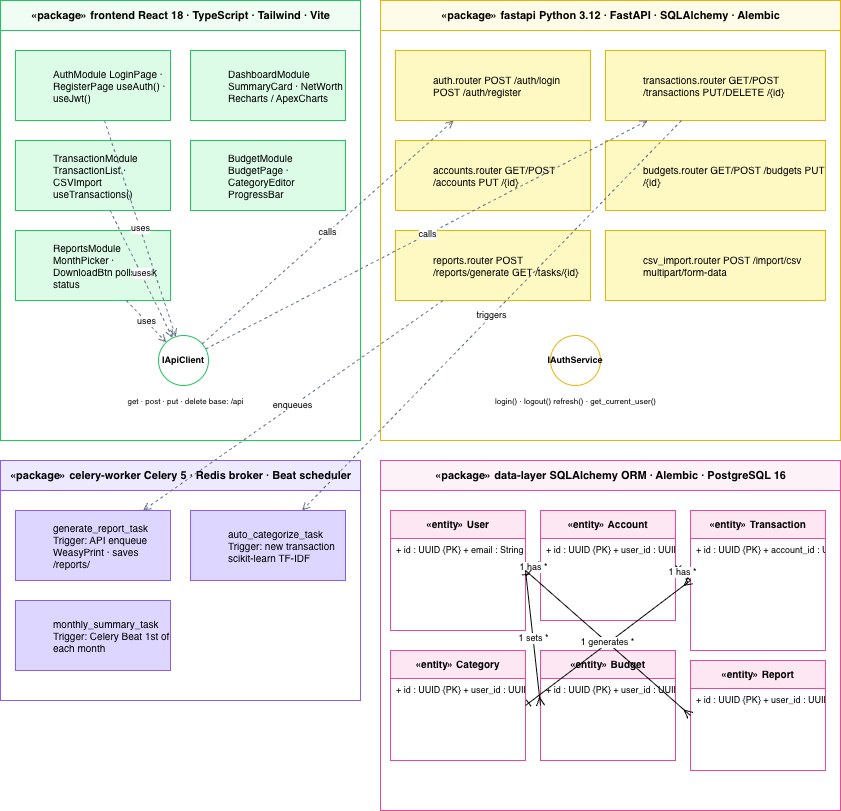

The diagram above was exported from draw.io. Its source (the exported page's mxGraphModel, read from the mxfile embedded in the PNG):
<mxGraphModel dx="1633" dy="816" grid="1" gridSize="10" guides="1" tooltips="1" connect="1" arrows="1" fold="1" page="1" pageScale="1" pageWidth="1169" pageHeight="827" math="0" shadow="0">
  <root>
    <mxCell id="0" />
    <mxCell id="1" parent="0" />
    <mxCell id="pkg_fe" parent="1" style="swimlane;startSize=30;html=1;fillColor=#f0fdf4;strokeColor=#22c55e;fontStyle=1;fontSize=11;" value="«package» frontend React 18 · TypeScript · Tailwind · Vite" vertex="1">
      <mxGeometry height="440" width="360" x="10" y="10" as="geometry" />
    </mxCell>
    <mxCell id="pkg_be" parent="1" style="swimlane;startSize=30;html=1;fillColor=#fefce8;strokeColor=#eab308;fontStyle=1;fontSize=11;" value="«package» fastapi Python 3.12 · FastAPI · SQLAlchemy · Alembic" vertex="1">
      <mxGeometry height="440" width="460" x="390" y="10" as="geometry" />
    </mxCell>
    <mxCell id="pkg_cel" parent="1" style="swimlane;startSize=30;html=1;fillColor=#ede9fe;strokeColor=#8b5cf6;fontStyle=1;fontSize=11;" value="«package» celery-worker Celery 5 · Redis broker · Beat scheduler" vertex="1">
      <mxGeometry height="240" width="360" x="10" y="470" as="geometry" />
    </mxCell>
    <mxCell id="pkg_dat" parent="1" style="swimlane;startSize=30;html=1;fillColor=#fdf2f8;strokeColor=#ec4899;fontStyle=1;fontSize=11;" value="«package» data-layer SQLAlchemy ORM · Alembic · PostgreSQL 16" vertex="1">
      <mxGeometry height="350" width="460" x="390" y="470" as="geometry" />
    </mxCell>
    <mxCell id="cmp_auth" parent="1" style="shape=mxgraph.uml.component2;align=left;spacingLeft=36;whiteSpace=wrap;html=1;fillColor=#dcfce7;strokeColor=#22c55e;fontSize=10;" value="AuthModule LoginPage · RegisterPage useAuth() · useJwt()" vertex="1">
      <mxGeometry height="70" width="155" x="25" y="60" as="geometry" />
    </mxCell>
    <mxCell id="cmp_dash" parent="1" style="shape=mxgraph.uml.component2;align=left;spacingLeft=36;whiteSpace=wrap;html=1;fillColor=#dcfce7;strokeColor=#22c55e;fontSize=10;" value="DashboardModule SummaryCard · NetWorth Recharts / ApexCharts" vertex="1">
      <mxGeometry height="70" width="155" x="200" y="60" as="geometry" />
    </mxCell>
    <mxCell id="cmp_tx" parent="1" style="shape=mxgraph.uml.component2;align=left;spacingLeft=36;whiteSpace=wrap;html=1;fillColor=#dcfce7;strokeColor=#22c55e;fontSize=10;" value="TransactionModule TransactionList · CSVImport useTransactions()" vertex="1">
      <mxGeometry height="70" width="155" x="25" y="150" as="geometry" />
    </mxCell>
    <mxCell id="cmp_bud" parent="1" style="shape=mxgraph.uml.component2;align=left;spacingLeft=36;whiteSpace=wrap;html=1;fillColor=#dcfce7;strokeColor=#22c55e;fontSize=10;" value="BudgetModule BudgetPage · CategoryEditor ProgressBar" vertex="1">
      <mxGeometry height="70" width="155" x="200" y="150" as="geometry" />
    </mxCell>
    <mxCell id="cmp_rep" parent="1" style="shape=mxgraph.uml.component2;align=left;spacingLeft=36;whiteSpace=wrap;html=1;fillColor=#dcfce7;strokeColor=#22c55e;fontSize=10;" value="ReportsModule MonthPicker · DownloadBtn polls task status" vertex="1">
      <mxGeometry height="70" width="155" x="25" y="240" as="geometry" />
    </mxCell>
    <mxCell id="if_api" parent="1" style="ellipse;whiteSpace=wrap;html=1;aspect=fixed;fillColor=#ffffff;strokeColor=#22c55e;fontSize=9;fontStyle=1;" value="IApiClient" vertex="1">
      <mxGeometry height="50" width="50" x="168" y="345" as="geometry" />
    </mxCell>
    <mxCell id="if_api_lbl" parent="1" style="text;html=1;fontSize=8;align=center;fillColor=none;strokeColor=none;" value="get · post · put · delete base: /api" vertex="1">
      <mxGeometry height="30" width="110" x="140" y="400" as="geometry" />
    </mxCell>
    <mxCell id="rtr_auth" parent="1" style="shape=mxgraph.uml.component2;align=left;spacingLeft=36;whiteSpace=wrap;html=1;fillColor=#fef9c3;strokeColor=#eab308;fontSize=10;" value="auth.router POST /auth/login POST /auth/register" vertex="1">
      <mxGeometry height="70" width="195" x="405" y="60" as="geometry" />
    </mxCell>
    <mxCell id="rtr_tx" parent="1" style="shape=mxgraph.uml.component2;align=left;spacingLeft=36;whiteSpace=wrap;html=1;fillColor=#fef9c3;strokeColor=#eab308;fontSize=10;" value="transactions.router GET/POST /transactions PUT/DELETE /{id}" vertex="1">
      <mxGeometry height="70" width="220" x="615" y="60" as="geometry" />
    </mxCell>
    <mxCell id="rtr_acc" parent="1" style="shape=mxgraph.uml.component2;align=left;spacingLeft=36;whiteSpace=wrap;html=1;fillColor=#fef9c3;strokeColor=#eab308;fontSize=10;" value="accounts.router GET/POST /accounts PUT /{id}" vertex="1">
      <mxGeometry height="70" width="195" x="405" y="150" as="geometry" />
    </mxCell>
    <mxCell id="rtr_bud" parent="1" style="shape=mxgraph.uml.component2;align=left;spacingLeft=36;whiteSpace=wrap;html=1;fillColor=#fef9c3;strokeColor=#eab308;fontSize=10;" value="budgets.router GET/POST /budgets PUT /{id}" vertex="1">
      <mxGeometry height="70" width="220" x="615" y="150" as="geometry" />
    </mxCell>
    <mxCell id="rtr_rep" parent="1" style="shape=mxgraph.uml.component2;align=left;spacingLeft=36;whiteSpace=wrap;html=1;fillColor=#fef9c3;strokeColor=#eab308;fontSize=10;" value="reports.router POST /reports/generate GET /tasks/{id}" vertex="1">
      <mxGeometry height="70" width="195" x="405" y="240" as="geometry" />
    </mxCell>
    <mxCell id="rtr_csv" parent="1" style="shape=mxgraph.uml.component2;align=left;spacingLeft=36;whiteSpace=wrap;html=1;fillColor=#fef9c3;strokeColor=#eab308;fontSize=10;" value="csv_import.router POST /import/csv multipart/form-data" vertex="1">
      <mxGeometry height="70" width="220" x="615" y="240" as="geometry" />
    </mxCell>
    <mxCell id="if_auth" parent="1" style="ellipse;whiteSpace=wrap;html=1;aspect=fixed;fillColor=#ffffff;strokeColor=#eab308;fontSize=9;fontStyle=1;" value="IAuthService" vertex="1">
      <mxGeometry height="50" width="50" x="560" y="345" as="geometry" />
    </mxCell>
    <mxCell id="if_auth_lbl" parent="1" style="text;html=1;fontSize=8;align=center;fillColor=none;strokeColor=none;" value="login() · logout() refresh() · get_current_user()" vertex="1">
      <mxGeometry height="30" width="110" x="530" y="400" as="geometry" />
    </mxCell>
    <mxCell id="tsk_pdf" parent="1" style="shape=mxgraph.uml.component2;align=left;spacingLeft=36;whiteSpace=wrap;html=1;fillColor=#ddd6fe;strokeColor=#8b5cf6;fontSize=10;" value="generate_report_task Trigger: API enqueue WeasyPrint · saves /reports/" vertex="1">
      <mxGeometry height="70" width="155" x="25" y="520" as="geometry" />
    </mxCell>
    <mxCell id="tsk_cat" parent="1" style="shape=mxgraph.uml.component2;align=left;spacingLeft=36;whiteSpace=wrap;html=1;fillColor=#ddd6fe;strokeColor=#8b5cf6;fontSize=10;" value="auto_categorize_task Trigger: new transaction scikit-learn TF-IDF" vertex="1">
      <mxGeometry height="70" width="155" x="200" y="520" as="geometry" />
    </mxCell>
    <mxCell id="tsk_sum" parent="1" style="shape=mxgraph.uml.component2;align=left;spacingLeft=36;whiteSpace=wrap;html=1;fillColor=#ddd6fe;strokeColor=#8b5cf6;fontSize=10;" value="monthly_summary_task Trigger: Celery Beat 1st of each month" vertex="1">
      <mxGeometry height="70" width="155" x="25" y="610" as="geometry" />
    </mxCell>
    <mxCell id="cls_user" parent="1" style="swimlane;fontStyle=1;align=center;startSize=28;fillColor=#fce7f3;strokeColor=#ec4899;fontSize=10;" value="«entity» User" vertex="1">
      <mxGeometry height="120" width="135" x="400" y="520" as="geometry" />
    </mxCell>
    <mxCell id="cls_user_a" parent="cls_user" style="text;strokeColor=none;fillColor=none;align=left;verticalAlign=top;spacingLeft=4;overflow=hidden;fontSize=9;" value="+ id : UUID  {PK} + email : String  {unique} - hashed_password : String + is_active : Boolean = true + created_at : DateTime" vertex="1">
      <mxGeometry height="92" width="135" y="28" as="geometry" />
    </mxCell>
    <mxCell id="cls_acc" parent="1" style="swimlane;fontStyle=1;align=center;startSize=28;fillColor=#fce7f3;strokeColor=#ec4899;fontSize=10;" value="«entity» Account" vertex="1">
      <mxGeometry height="110" width="135" x="550" y="520" as="geometry" />
    </mxCell>
    <mxCell id="cls_acc_a" parent="cls_acc" style="text;strokeColor=none;fillColor=none;align=left;verticalAlign=top;spacingLeft=4;overflow=hidden;fontSize=9;" value="+ id : UUID  {PK} + user_id : UUID  {FK} + name : String + type : AccountType + balance : Decimal" vertex="1">
      <mxGeometry height="82" width="135" y="28" as="geometry" />
    </mxCell>
    <mxCell id="cls_tx" parent="1" style="swimlane;fontStyle=1;align=center;startSize=28;fillColor=#fce7f3;strokeColor=#ec4899;fontSize=10;" value="«entity» Transaction" vertex="1">
      <mxGeometry height="140" width="135" x="700" y="520" as="geometry" />
    </mxCell>
    <mxCell id="cls_tx_a" parent="cls_tx" style="text;strokeColor=none;fillColor=none;align=left;verticalAlign=top;spacingLeft=4;overflow=hidden;fontSize=9;" value="+ id : UUID  {PK} + account_id : UUID  {FK} + category_id : UUID  {FK} + amount : Decimal + type : TransactionType + date : Date + note : String" vertex="1">
      <mxGeometry height="112" width="135" y="28" as="geometry" />
    </mxCell>
    <mxCell id="cls_cat" parent="1" style="swimlane;fontStyle=1;align=center;startSize=28;fillColor=#fce7f3;strokeColor=#ec4899;fontSize=10;" value="«entity» Category" vertex="1">
      <mxGeometry height="110" width="135" x="400" y="660" as="geometry" />
    </mxCell>
    <mxCell id="cls_cat_a" parent="cls_cat" style="text;strokeColor=none;fillColor=none;align=left;verticalAlign=top;spacingLeft=4;overflow=hidden;fontSize=9;" value="+ id : UUID  {PK} + user_id : UUID  {FK} + name : String + icon : String + color : String" vertex="1">
      <mxGeometry height="82" width="135" y="28" as="geometry" />
    </mxCell>
    <mxCell id="cls_bud" parent="1" style="swimlane;fontStyle=1;align=center;startSize=28;fillColor=#fce7f3;strokeColor=#ec4899;fontSize=10;" value="«entity» Budget" vertex="1">
      <mxGeometry height="110" width="135" x="550" y="660" as="geometry" />
    </mxCell>
    <mxCell id="cls_bud_a" parent="cls_bud" style="text;strokeColor=none;fillColor=none;align=left;verticalAlign=top;spacingLeft=4;overflow=hidden;fontSize=9;" value="+ id : UUID  {PK} + user_id : UUID  {FK} + category_id : UUID  {FK} + month : Date + limit_amount : Decimal" vertex="1">
      <mxGeometry height="82" width="135" y="28" as="geometry" />
    </mxCell>
    <mxCell id="cls_rpt" parent="1" style="swimlane;fontStyle=1;align=center;startSize=28;fillColor=#fce7f3;strokeColor=#ec4899;fontSize=10;" value="«entity» Report" vertex="1">
      <mxGeometry height="110" width="135" x="700" y="670" as="geometry" />
    </mxCell>
    <mxCell id="cls_rpt_a" parent="cls_rpt" style="text;strokeColor=none;fillColor=none;align=left;verticalAlign=top;spacingLeft=4;overflow=hidden;fontSize=9;" value="+ id : UUID  {PK} + user_id : UUID  {FK} + period : Date + file_path : String + status : ReportStatus" vertex="1">
      <mxGeometry height="82" width="135" y="28" as="geometry" />
    </mxCell>
    <mxCell id="dep1" edge="1" parent="1" source="cmp_auth" style="dashed=1;html=1;endArrow=open;endFill=0;startArrow=none;strokeColor=#64748b;fontSize=9;" target="if_api" value="uses">
      <mxGeometry relative="1" as="geometry" />
    </mxCell>
    <mxCell id="dep2" edge="1" parent="1" source="cmp_tx" style="dashed=1;html=1;endArrow=open;endFill=0;startArrow=none;strokeColor=#64748b;fontSize=9;" target="if_api" value="uses">
      <mxGeometry relative="1" as="geometry" />
    </mxCell>
    <mxCell id="dep3" edge="1" parent="1" source="cmp_rep" style="dashed=1;html=1;endArrow=open;endFill=0;startArrow=none;strokeColor=#64748b;fontSize=9;" target="if_api" value="uses">
      <mxGeometry relative="1" as="geometry" />
    </mxCell>
    <mxCell id="dep4" edge="1" parent="1" source="if_api" style="dashed=1;html=1;endArrow=open;endFill=0;startArrow=none;strokeColor=#64748b;fontSize=9;" target="rtr_auth" value="calls">
      <mxGeometry relative="1" as="geometry" />
    </mxCell>
    <mxCell id="dep5" edge="1" parent="1" source="if_api" style="dashed=1;html=1;endArrow=open;endFill=0;startArrow=none;strokeColor=#64748b;fontSize=9;" target="rtr_tx" value="calls">
      <mxGeometry relative="1" as="geometry" />
    </mxCell>
    <mxCell id="dep6" edge="1" parent="1" source="rtr_rep" style="dashed=1;html=1;endArrow=open;endFill=0;startArrow=none;strokeColor=#64748b;fontSize=9;" target="tsk_pdf" value="enqueues">
      <mxGeometry relative="1" as="geometry" />
    </mxCell>
    <mxCell id="dep7" edge="1" parent="1" source="rtr_tx" style="dashed=1;html=1;endArrow=open;endFill=0;startArrow=none;strokeColor=#64748b;fontSize=9;" target="tsk_cat" value="triggers">
      <mxGeometry relative="1" as="geometry" />
    </mxCell>
    <mxCell id="asc1" edge="1" parent="1" source="cls_user" style="html=1;endArrow=ERmany;startArrow=ERone;exitX=1;exitY=0.5;entryX=0;entryY=0.5;fontSize=9;" target="cls_acc" value="1  has  *">
      <mxGeometry relative="1" as="geometry" />
    </mxCell>
    <mxCell id="asc2" edge="1" parent="1" source="cls_acc" style="html=1;endArrow=ERmany;startArrow=ERone;exitX=1;exitY=0.5;entryX=0;entryY=0.5;fontSize=9;" target="cls_tx" value="1  has  *">
      <mxGeometry relative="1" as="geometry" />
    </mxCell>
    <mxCell id="asc3" edge="1" parent="1" source="cls_cat" style="html=1;endArrow=ERmany;startArrow=ERone;exitX=1;exitY=0.5;entryX=0;entryY=0.5;fontSize=9;" target="cls_tx" value="1  groups *">
      <mxGeometry relative="1" as="geometry" />
    </mxCell>
    <mxCell id="asc4" edge="1" parent="1" source="cls_user" style="html=1;endArrow=ERmany;startArrow=ERone;exitX=1;exitY=0.5;entryX=0;entryY=0.5;fontSize=9;" target="cls_bud" value="1  sets  *">
      <mxGeometry relative="1" as="geometry" />
    </mxCell>
    <mxCell id="asc5" edge="1" parent="1" source="cls_user" style="html=1;endArrow=ERmany;startArrow=ERone;exitX=1;exitY=0.5;entryX=0;entryY=0.5;fontSize=9;" target="cls_rpt" value="1  generates *">
      <mxGeometry relative="1" as="geometry" />
    </mxCell>
  </root>
</mxGraphModel>